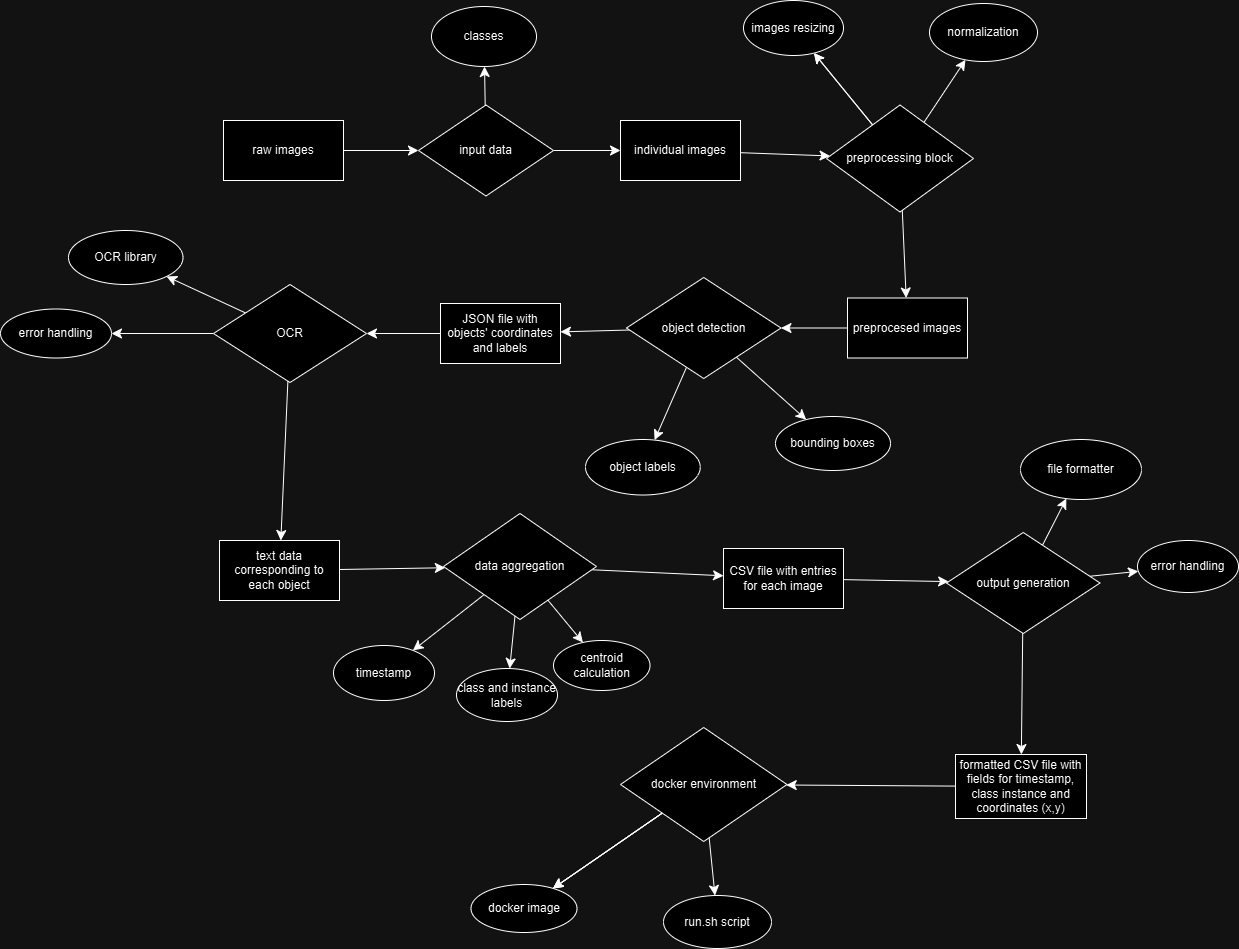

The diagram above was exported from draw.io. Its source (the exported page's mxGraphModel, read from the mxfile embedded in the PNG):
<mxGraphModel dx="1594" dy="862" grid="0" gridSize="10" guides="1" tooltips="1" connect="1" arrows="1" fold="1" page="0" pageScale="1" pageWidth="850" pageHeight="1100" math="0" shadow="0">
  <root>
    <mxCell id="0" />
    <mxCell id="1" parent="0" />
    <mxCell id="EWx32QyH8U24Z0TkHNsT-8" value="" style="edgeStyle=none;curved=1;rounded=0;orthogonalLoop=1;jettySize=auto;html=1;fontSize=12;startSize=8;endSize=8;" edge="1" parent="1" source="EWx32QyH8U24Z0TkHNsT-1" target="EWx32QyH8U24Z0TkHNsT-7">
      <mxGeometry relative="1" as="geometry" />
    </mxCell>
    <mxCell id="EWx32QyH8U24Z0TkHNsT-1" value="raw images" style="rounded=0;whiteSpace=wrap;html=1;" vertex="1" parent="1">
      <mxGeometry x="-196" y="-9" width="120" height="60" as="geometry" />
    </mxCell>
    <mxCell id="EWx32QyH8U24Z0TkHNsT-11" value="" style="edgeStyle=none;curved=1;rounded=0;orthogonalLoop=1;jettySize=auto;html=1;fontSize=12;startSize=8;endSize=8;" edge="1" parent="1" source="EWx32QyH8U24Z0TkHNsT-7" target="EWx32QyH8U24Z0TkHNsT-10">
      <mxGeometry relative="1" as="geometry" />
    </mxCell>
    <mxCell id="EWx32QyH8U24Z0TkHNsT-37" value="" style="edgeStyle=none;curved=1;rounded=0;orthogonalLoop=1;jettySize=auto;html=1;fontSize=12;startSize=8;endSize=8;" edge="1" parent="1" source="EWx32QyH8U24Z0TkHNsT-7" target="EWx32QyH8U24Z0TkHNsT-36">
      <mxGeometry relative="1" as="geometry" />
    </mxCell>
    <mxCell id="EWx32QyH8U24Z0TkHNsT-7" value="input data" style="rhombus;whiteSpace=wrap;html=1;rounded=0;" vertex="1" parent="1">
      <mxGeometry x="-1" y="-24.5" width="135" height="91" as="geometry" />
    </mxCell>
    <mxCell id="EWx32QyH8U24Z0TkHNsT-14" value="" style="edgeStyle=none;curved=1;rounded=0;orthogonalLoop=1;jettySize=auto;html=1;fontSize=12;startSize=8;endSize=8;" edge="1" parent="1" source="EWx32QyH8U24Z0TkHNsT-10" target="EWx32QyH8U24Z0TkHNsT-13">
      <mxGeometry relative="1" as="geometry" />
    </mxCell>
    <mxCell id="EWx32QyH8U24Z0TkHNsT-10" value="individual images" style="whiteSpace=wrap;html=1;rounded=0;" vertex="1" parent="1">
      <mxGeometry x="201" y="-9" width="120" height="60" as="geometry" />
    </mxCell>
    <mxCell id="EWx32QyH8U24Z0TkHNsT-17" value="" style="edgeStyle=none;curved=1;rounded=0;orthogonalLoop=1;jettySize=auto;html=1;fontSize=12;startSize=8;endSize=8;" edge="1" parent="1" source="EWx32QyH8U24Z0TkHNsT-13" target="EWx32QyH8U24Z0TkHNsT-16">
      <mxGeometry relative="1" as="geometry" />
    </mxCell>
    <mxCell id="EWx32QyH8U24Z0TkHNsT-39" value="" style="edgeStyle=none;curved=1;rounded=0;orthogonalLoop=1;jettySize=auto;html=1;fontSize=12;startSize=8;endSize=8;" edge="1" parent="1" source="EWx32QyH8U24Z0TkHNsT-13" target="EWx32QyH8U24Z0TkHNsT-38">
      <mxGeometry relative="1" as="geometry" />
    </mxCell>
    <mxCell id="EWx32QyH8U24Z0TkHNsT-40" value="" style="edgeStyle=none;curved=1;rounded=0;orthogonalLoop=1;jettySize=auto;html=1;fontSize=12;startSize=8;endSize=8;" edge="1" parent="1" source="EWx32QyH8U24Z0TkHNsT-13" target="EWx32QyH8U24Z0TkHNsT-38">
      <mxGeometry relative="1" as="geometry" />
    </mxCell>
    <mxCell id="EWx32QyH8U24Z0TkHNsT-42" value="" style="edgeStyle=none;curved=1;rounded=0;orthogonalLoop=1;jettySize=auto;html=1;fontSize=12;startSize=8;endSize=8;" edge="1" parent="1" source="EWx32QyH8U24Z0TkHNsT-13" target="EWx32QyH8U24Z0TkHNsT-41">
      <mxGeometry relative="1" as="geometry" />
    </mxCell>
    <mxCell id="EWx32QyH8U24Z0TkHNsT-13" value="preprocessing block" style="rhombus;whiteSpace=wrap;html=1;rounded=0;" vertex="1" parent="1">
      <mxGeometry x="407" y="-24.5" width="147" height="107" as="geometry" />
    </mxCell>
    <mxCell id="EWx32QyH8U24Z0TkHNsT-19" value="" style="edgeStyle=none;curved=1;rounded=0;orthogonalLoop=1;jettySize=auto;html=1;fontSize=12;startSize=8;endSize=8;" edge="1" parent="1" source="EWx32QyH8U24Z0TkHNsT-16" target="EWx32QyH8U24Z0TkHNsT-18">
      <mxGeometry relative="1" as="geometry" />
    </mxCell>
    <mxCell id="EWx32QyH8U24Z0TkHNsT-16" value="preprocesed images" style="whiteSpace=wrap;html=1;rounded=0;" vertex="1" parent="1">
      <mxGeometry x="428" y="168.5" width="120" height="60" as="geometry" />
    </mxCell>
    <mxCell id="EWx32QyH8U24Z0TkHNsT-21" value="" style="edgeStyle=none;curved=1;rounded=0;orthogonalLoop=1;jettySize=auto;html=1;fontSize=12;startSize=8;endSize=8;" edge="1" parent="1" source="EWx32QyH8U24Z0TkHNsT-18" target="EWx32QyH8U24Z0TkHNsT-20">
      <mxGeometry relative="1" as="geometry" />
    </mxCell>
    <mxCell id="EWx32QyH8U24Z0TkHNsT-48" value="" style="edgeStyle=none;curved=1;rounded=0;orthogonalLoop=1;jettySize=auto;html=1;fontSize=12;startSize=8;endSize=8;" edge="1" parent="1" source="EWx32QyH8U24Z0TkHNsT-18" target="EWx32QyH8U24Z0TkHNsT-47">
      <mxGeometry relative="1" as="geometry" />
    </mxCell>
    <mxCell id="EWx32QyH8U24Z0TkHNsT-50" value="" style="edgeStyle=none;curved=1;rounded=0;orthogonalLoop=1;jettySize=auto;html=1;fontSize=12;startSize=8;endSize=8;" edge="1" parent="1" source="EWx32QyH8U24Z0TkHNsT-18" target="EWx32QyH8U24Z0TkHNsT-49">
      <mxGeometry relative="1" as="geometry" />
    </mxCell>
    <mxCell id="EWx32QyH8U24Z0TkHNsT-18" value="object detection" style="rhombus;whiteSpace=wrap;html=1;rounded=0;" vertex="1" parent="1">
      <mxGeometry x="207" y="148" width="154.5" height="101" as="geometry" />
    </mxCell>
    <mxCell id="EWx32QyH8U24Z0TkHNsT-23" value="" style="edgeStyle=none;curved=1;rounded=0;orthogonalLoop=1;jettySize=auto;html=1;fontSize=12;startSize=8;endSize=8;" edge="1" parent="1" source="EWx32QyH8U24Z0TkHNsT-20" target="EWx32QyH8U24Z0TkHNsT-22">
      <mxGeometry relative="1" as="geometry" />
    </mxCell>
    <mxCell id="EWx32QyH8U24Z0TkHNsT-20" value="JSON file with objects' coordinates and labels" style="whiteSpace=wrap;html=1;rounded=0;" vertex="1" parent="1">
      <mxGeometry x="21" y="174" width="120" height="60" as="geometry" />
    </mxCell>
    <mxCell id="EWx32QyH8U24Z0TkHNsT-25" value="" style="edgeStyle=none;curved=1;rounded=0;orthogonalLoop=1;jettySize=auto;html=1;fontSize=12;startSize=8;endSize=8;" edge="1" parent="1" source="EWx32QyH8U24Z0TkHNsT-22" target="EWx32QyH8U24Z0TkHNsT-24">
      <mxGeometry relative="1" as="geometry" />
    </mxCell>
    <mxCell id="EWx32QyH8U24Z0TkHNsT-52" value="" style="edgeStyle=none;curved=1;rounded=0;orthogonalLoop=1;jettySize=auto;html=1;fontSize=12;startSize=8;endSize=8;" edge="1" parent="1" source="EWx32QyH8U24Z0TkHNsT-22" target="EWx32QyH8U24Z0TkHNsT-51">
      <mxGeometry relative="1" as="geometry" />
    </mxCell>
    <mxCell id="EWx32QyH8U24Z0TkHNsT-54" value="" style="edgeStyle=none;curved=1;rounded=0;orthogonalLoop=1;jettySize=auto;html=1;fontSize=12;startSize=8;endSize=8;" edge="1" parent="1" source="EWx32QyH8U24Z0TkHNsT-22" target="EWx32QyH8U24Z0TkHNsT-53">
      <mxGeometry relative="1" as="geometry" />
    </mxCell>
    <mxCell id="EWx32QyH8U24Z0TkHNsT-22" value="OCR" style="rhombus;whiteSpace=wrap;html=1;rounded=0;" vertex="1" parent="1">
      <mxGeometry x="-206" y="155" width="153" height="98" as="geometry" />
    </mxCell>
    <mxCell id="EWx32QyH8U24Z0TkHNsT-27" value="" style="edgeStyle=none;curved=1;rounded=0;orthogonalLoop=1;jettySize=auto;html=1;fontSize=12;startSize=8;endSize=8;" edge="1" parent="1" source="EWx32QyH8U24Z0TkHNsT-24" target="EWx32QyH8U24Z0TkHNsT-26">
      <mxGeometry relative="1" as="geometry" />
    </mxCell>
    <mxCell id="EWx32QyH8U24Z0TkHNsT-24" value="text data corresponding to each object" style="whiteSpace=wrap;html=1;rounded=0;" vertex="1" parent="1">
      <mxGeometry x="-200" y="411" width="120" height="60" as="geometry" />
    </mxCell>
    <mxCell id="EWx32QyH8U24Z0TkHNsT-29" value="" style="edgeStyle=none;curved=1;rounded=0;orthogonalLoop=1;jettySize=auto;html=1;fontSize=12;startSize=8;endSize=8;" edge="1" parent="1" source="EWx32QyH8U24Z0TkHNsT-26" target="EWx32QyH8U24Z0TkHNsT-28">
      <mxGeometry relative="1" as="geometry" />
    </mxCell>
    <mxCell id="EWx32QyH8U24Z0TkHNsT-56" value="" style="edgeStyle=none;curved=1;rounded=0;orthogonalLoop=1;jettySize=auto;html=1;fontSize=12;startSize=8;endSize=8;" edge="1" parent="1" source="EWx32QyH8U24Z0TkHNsT-26" target="EWx32QyH8U24Z0TkHNsT-55">
      <mxGeometry relative="1" as="geometry" />
    </mxCell>
    <mxCell id="EWx32QyH8U24Z0TkHNsT-58" value="" style="edgeStyle=none;curved=1;rounded=0;orthogonalLoop=1;jettySize=auto;html=1;fontSize=12;startSize=8;endSize=8;" edge="1" parent="1" source="EWx32QyH8U24Z0TkHNsT-26" target="EWx32QyH8U24Z0TkHNsT-57">
      <mxGeometry relative="1" as="geometry" />
    </mxCell>
    <mxCell id="EWx32QyH8U24Z0TkHNsT-60" value="" style="edgeStyle=none;curved=1;rounded=0;orthogonalLoop=1;jettySize=auto;html=1;fontSize=12;startSize=8;endSize=8;" edge="1" parent="1" source="EWx32QyH8U24Z0TkHNsT-26" target="EWx32QyH8U24Z0TkHNsT-59">
      <mxGeometry relative="1" as="geometry" />
    </mxCell>
    <mxCell id="EWx32QyH8U24Z0TkHNsT-26" value="data aggregation" style="rhombus;whiteSpace=wrap;html=1;rounded=0;" vertex="1" parent="1">
      <mxGeometry x="24" y="384" width="153" height="106" as="geometry" />
    </mxCell>
    <mxCell id="EWx32QyH8U24Z0TkHNsT-31" value="" style="edgeStyle=none;curved=1;rounded=0;orthogonalLoop=1;jettySize=auto;html=1;fontSize=12;startSize=8;endSize=8;" edge="1" parent="1" source="EWx32QyH8U24Z0TkHNsT-28" target="EWx32QyH8U24Z0TkHNsT-30">
      <mxGeometry relative="1" as="geometry" />
    </mxCell>
    <mxCell id="EWx32QyH8U24Z0TkHNsT-28" value="CSV file with entries for each image" style="whiteSpace=wrap;html=1;rounded=0;" vertex="1" parent="1">
      <mxGeometry x="304" y="419" width="120" height="60" as="geometry" />
    </mxCell>
    <mxCell id="EWx32QyH8U24Z0TkHNsT-33" value="" style="edgeStyle=none;curved=1;rounded=0;orthogonalLoop=1;jettySize=auto;html=1;fontSize=12;startSize=8;endSize=8;" edge="1" parent="1" source="EWx32QyH8U24Z0TkHNsT-30" target="EWx32QyH8U24Z0TkHNsT-32">
      <mxGeometry relative="1" as="geometry" />
    </mxCell>
    <mxCell id="EWx32QyH8U24Z0TkHNsT-62" value="" style="edgeStyle=none;curved=1;rounded=0;orthogonalLoop=1;jettySize=auto;html=1;fontSize=12;startSize=8;endSize=8;" edge="1" parent="1" source="EWx32QyH8U24Z0TkHNsT-30" target="EWx32QyH8U24Z0TkHNsT-61">
      <mxGeometry relative="1" as="geometry" />
    </mxCell>
    <mxCell id="EWx32QyH8U24Z0TkHNsT-64" value="" style="edgeStyle=none;curved=1;rounded=0;orthogonalLoop=1;jettySize=auto;html=1;fontSize=12;startSize=8;endSize=8;" edge="1" parent="1" source="EWx32QyH8U24Z0TkHNsT-30" target="EWx32QyH8U24Z0TkHNsT-63">
      <mxGeometry relative="1" as="geometry" />
    </mxCell>
    <mxCell id="EWx32QyH8U24Z0TkHNsT-30" value="output generation" style="rhombus;whiteSpace=wrap;html=1;rounded=0;" vertex="1" parent="1">
      <mxGeometry x="527" y="403" width="153.5" height="101" as="geometry" />
    </mxCell>
    <mxCell id="EWx32QyH8U24Z0TkHNsT-35" value="" style="edgeStyle=none;curved=1;rounded=0;orthogonalLoop=1;jettySize=auto;html=1;fontSize=12;startSize=8;endSize=8;" edge="1" parent="1" source="EWx32QyH8U24Z0TkHNsT-32" target="EWx32QyH8U24Z0TkHNsT-34">
      <mxGeometry relative="1" as="geometry" />
    </mxCell>
    <mxCell id="EWx32QyH8U24Z0TkHNsT-32" value="formatted CSV file with fields for timestamp, class instance and coordinates (x,y)" style="whiteSpace=wrap;html=1;rounded=0;" vertex="1" parent="1">
      <mxGeometry x="536" y="625" width="131" height="64" as="geometry" />
    </mxCell>
    <mxCell id="EWx32QyH8U24Z0TkHNsT-66" value="" style="edgeStyle=none;curved=1;rounded=0;orthogonalLoop=1;jettySize=auto;html=1;fontSize=12;startSize=8;endSize=8;" edge="1" parent="1" source="EWx32QyH8U24Z0TkHNsT-34" target="EWx32QyH8U24Z0TkHNsT-65">
      <mxGeometry relative="1" as="geometry" />
    </mxCell>
    <mxCell id="EWx32QyH8U24Z0TkHNsT-67" value="" style="edgeStyle=none;curved=1;rounded=0;orthogonalLoop=1;jettySize=auto;html=1;fontSize=12;startSize=8;endSize=8;" edge="1" parent="1" source="EWx32QyH8U24Z0TkHNsT-34" target="EWx32QyH8U24Z0TkHNsT-65">
      <mxGeometry relative="1" as="geometry" />
    </mxCell>
    <mxCell id="EWx32QyH8U24Z0TkHNsT-68" value="" style="edgeStyle=none;curved=1;rounded=0;orthogonalLoop=1;jettySize=auto;html=1;fontSize=12;startSize=8;endSize=8;" edge="1" parent="1" source="EWx32QyH8U24Z0TkHNsT-34" target="EWx32QyH8U24Z0TkHNsT-65">
      <mxGeometry relative="1" as="geometry" />
    </mxCell>
    <mxCell id="EWx32QyH8U24Z0TkHNsT-70" value="" style="edgeStyle=none;curved=1;rounded=0;orthogonalLoop=1;jettySize=auto;html=1;fontSize=12;startSize=8;endSize=8;" edge="1" parent="1" source="EWx32QyH8U24Z0TkHNsT-34" target="EWx32QyH8U24Z0TkHNsT-69">
      <mxGeometry relative="1" as="geometry" />
    </mxCell>
    <mxCell id="EWx32QyH8U24Z0TkHNsT-34" value="docker environment" style="rhombus;whiteSpace=wrap;html=1;rounded=0;" vertex="1" parent="1">
      <mxGeometry x="201" y="598" width="166.5" height="114" as="geometry" />
    </mxCell>
    <mxCell id="EWx32QyH8U24Z0TkHNsT-36" value="classes" style="ellipse;whiteSpace=wrap;html=1;rounded=0;" vertex="1" parent="1">
      <mxGeometry x="12" y="-123" width="105" height="60" as="geometry" />
    </mxCell>
    <mxCell id="EWx32QyH8U24Z0TkHNsT-38" value="images resizing" style="ellipse;whiteSpace=wrap;html=1;rounded=0;" vertex="1" parent="1">
      <mxGeometry x="324" y="-129" width="100" height="55" as="geometry" />
    </mxCell>
    <mxCell id="EWx32QyH8U24Z0TkHNsT-41" value="normalization" style="ellipse;whiteSpace=wrap;html=1;rounded=0;" vertex="1" parent="1">
      <mxGeometry x="510" y="-126" width="108" height="58" as="geometry" />
    </mxCell>
    <mxCell id="EWx32QyH8U24Z0TkHNsT-47" value="bounding boxes" style="ellipse;whiteSpace=wrap;html=1;rounded=0;" vertex="1" parent="1">
      <mxGeometry x="356" y="287" width="115" height="54" as="geometry" />
    </mxCell>
    <mxCell id="EWx32QyH8U24Z0TkHNsT-49" value="object labels" style="ellipse;whiteSpace=wrap;html=1;rounded=0;" vertex="1" parent="1">
      <mxGeometry x="166" y="310" width="114.75" height="55.5" as="geometry" />
    </mxCell>
    <mxCell id="EWx32QyH8U24Z0TkHNsT-51" value="OCR library" style="ellipse;whiteSpace=wrap;html=1;rounded=0;" vertex="1" parent="1">
      <mxGeometry x="-351" y="101" width="114.5" height="54" as="geometry" />
    </mxCell>
    <mxCell id="EWx32QyH8U24Z0TkHNsT-53" value="error handling" style="ellipse;whiteSpace=wrap;html=1;rounded=0;" vertex="1" parent="1">
      <mxGeometry x="-419" y="179.5" width="111" height="49" as="geometry" />
    </mxCell>
    <mxCell id="EWx32QyH8U24Z0TkHNsT-55" value="timestamp" style="ellipse;whiteSpace=wrap;html=1;rounded=0;" vertex="1" parent="1">
      <mxGeometry x="-86" y="516" width="101" height="55" as="geometry" />
    </mxCell>
    <mxCell id="EWx32QyH8U24Z0TkHNsT-57" value="class and instance labels" style="ellipse;whiteSpace=wrap;html=1;rounded=0;" vertex="1" parent="1">
      <mxGeometry x="37" y="539" width="101" height="53" as="geometry" />
    </mxCell>
    <mxCell id="EWx32QyH8U24Z0TkHNsT-59" value="centroid calculation" style="ellipse;whiteSpace=wrap;html=1;rounded=0;" vertex="1" parent="1">
      <mxGeometry x="134" y="511" width="96.5" height="50" as="geometry" />
    </mxCell>
    <mxCell id="EWx32QyH8U24Z0TkHNsT-61" value="file formatter" style="ellipse;whiteSpace=wrap;html=1;rounded=0;" vertex="1" parent="1">
      <mxGeometry x="601" y="310" width="121" height="60" as="geometry" />
    </mxCell>
    <mxCell id="EWx32QyH8U24Z0TkHNsT-63" value="error handling" style="ellipse;whiteSpace=wrap;html=1;rounded=0;" vertex="1" parent="1">
      <mxGeometry x="718" y="411" width="101" height="52" as="geometry" />
    </mxCell>
    <mxCell id="EWx32QyH8U24Z0TkHNsT-65" value="docker image" style="ellipse;whiteSpace=wrap;html=1;rounded=0;" vertex="1" parent="1">
      <mxGeometry x="51.5" y="755" width="106" height="48" as="geometry" />
    </mxCell>
    <mxCell id="EWx32QyH8U24Z0TkHNsT-69" value="run.sh script" style="ellipse;whiteSpace=wrap;html=1;rounded=0;" vertex="1" parent="1">
      <mxGeometry x="244" y="766" width="108" height="53" as="geometry" />
    </mxCell>
  </root>
</mxGraphModel>